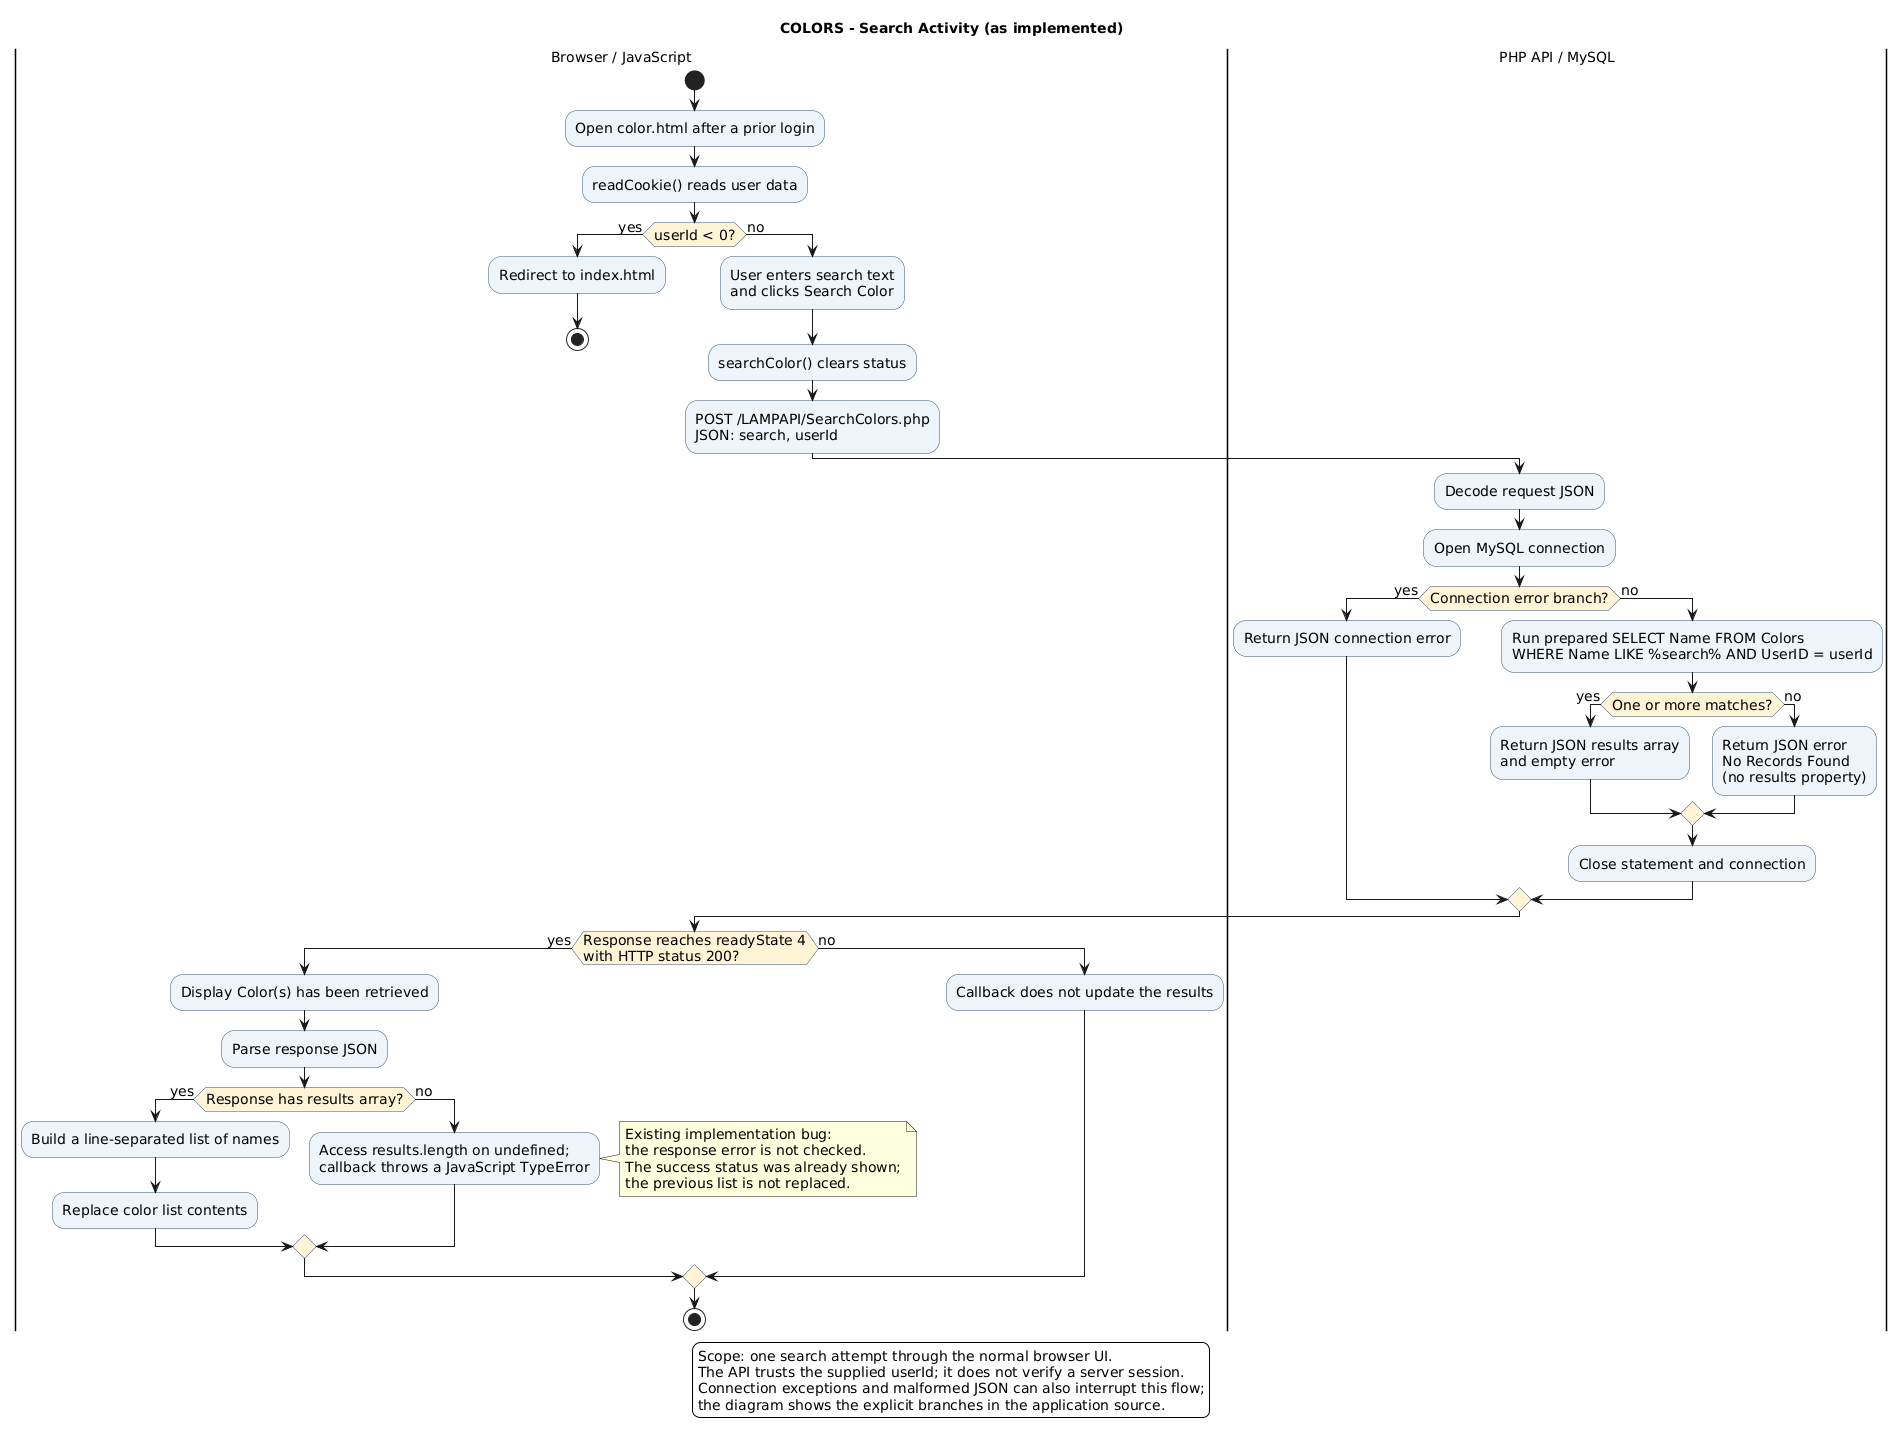

The diagram above was rendered by PlantUML. Its source (embedded in the PNG):
@startuml
skinparam backgroundColor white
skinparam shadowing false
skinparam defaultFontName SansSerif
skinparam defaultFontSize 14
skinparam activity {
  BackgroundColor #EEF4FA
  BorderColor #35536F
  DiamondBackgroundColor #FFF4D6
}
title COLORS - Search Activity (as implemented)

|Browser / JavaScript|
start
:Open color.html after a prior login;
:readCookie() reads user data;
if (userId < 0?) then (yes)
  :Redirect to index.html;
  stop
else (no)
  :User enters search text\nand clicks Search Color;
  :searchColor() clears status;
  :POST /LAMPAPI/SearchColors.php\nJSON: search, userId;
endif

|PHP API / MySQL|
:Decode request JSON;
:Open MySQL connection;
if (Connection error branch?) then (yes)
  :Return JSON connection error;
else (no)
  :Run prepared SELECT Name FROM Colors\nWHERE Name LIKE %search% AND UserID = userId;
  if (One or more matches?) then (yes)
    :Return JSON results array\nand empty error;
  else (no)
    :Return JSON error\nNo Records Found\n(no results property);
  endif
  :Close statement and connection;
endif

|Browser / JavaScript|
if (Response reaches readyState 4\nwith HTTP status 200?) then (yes)
  :Display Color(s) has been retrieved;
  :Parse response JSON;
  if (Response has results array?) then (yes)
    :Build a line-separated list of names;
    :Replace color list contents;
  else (no)
    :Access results.length on undefined;\ncallback throws a JavaScript TypeError;
    note right
      Existing implementation bug:
      the response error is not checked.
      The success status was already shown;
      the previous list is not replaced.
    end note
  endif
else (no)
  :Callback does not update the results;
endif
stop

legend bottom
  Scope: one search attempt through the normal browser UI.
  The API trusts the supplied userId; it does not verify a server session.
  Connection exceptions and malformed JSON can also interrupt this flow;
  the diagram shows the explicit branches in the application source.
endlegend
@enduml